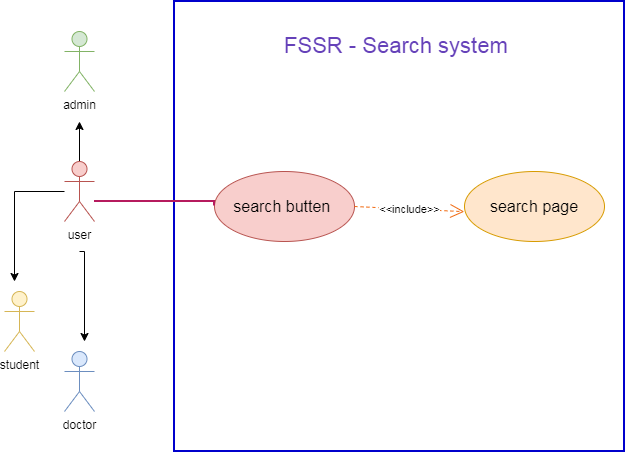

The diagram above was exported from draw.io. Its source (the exported page's mxGraphModel, read from the mxfile embedded in the PNG):
<mxGraphModel dx="860" dy="489" grid="1" gridSize="10" guides="1" tooltips="1" connect="1" arrows="1" fold="1" page="1" pageScale="1" pageWidth="850" pageHeight="1100" math="0" shadow="0">
  <root>
    <mxCell id="0" />
    <mxCell id="1" parent="0" />
    <mxCell id="8TBERRSBovs4XVofDSqb-1" parent="1" style="shape=umlActor;verticalLabelPosition=bottom;verticalAlign=top;html=1;outlineConnect=0;fillColor=#d5e8d4;strokeColor=#82b366;" value="admin" vertex="1">
      <mxGeometry height="60" width="30" x="90" y="60" as="geometry" />
    </mxCell>
    <mxCell id="8TBERRSBovs4XVofDSqb-2" parent="1" style="shape=umlActor;verticalLabelPosition=bottom;verticalAlign=top;html=1;outlineConnect=0;fillColor=#dae8fc;strokeColor=#6c8ebf;" value="doctor" vertex="1">
      <mxGeometry height="60" width="30" x="90" y="380" as="geometry" />
    </mxCell>
    <mxCell id="8TBERRSBovs4XVofDSqb-3" parent="1" style="shape=umlActor;verticalLabelPosition=bottom;verticalAlign=top;html=1;outlineConnect=0;fillColor=#fff2cc;strokeColor=#d6b656;" value="student" vertex="1">
      <mxGeometry height="60" width="30" x="30" y="320" as="geometry" />
    </mxCell>
    <mxCell id="8TBERRSBovs4XVofDSqb-6" edge="1" parent="1" style="edgeStyle=orthogonalEdgeStyle;rounded=0;orthogonalLoop=1;jettySize=auto;html=1;" value="">
      <mxGeometry relative="1" as="geometry">
        <Array as="points">
          <mxPoint x="110" y="280" />
        </Array>
        <mxPoint x="105" y="280" as="sourcePoint" />
        <mxPoint x="110" y="370" as="targetPoint" />
      </mxGeometry>
    </mxCell>
    <mxCell id="8TBERRSBovs4XVofDSqb-8" edge="1" parent="1" source="8TBERRSBovs4XVofDSqb-4" style="edgeStyle=orthogonalEdgeStyle;rounded=0;orthogonalLoop=1;jettySize=auto;html=1;">
      <mxGeometry relative="1" as="geometry">
        <mxPoint x="40" y="310" as="targetPoint" />
      </mxGeometry>
    </mxCell>
    <mxCell id="8TBERRSBovs4XVofDSqb-9" edge="1" parent="1" source="8TBERRSBovs4XVofDSqb-4" style="edgeStyle=orthogonalEdgeStyle;rounded=0;orthogonalLoop=1;jettySize=auto;html=1;">
      <mxGeometry relative="1" as="geometry">
        <mxPoint x="105" y="150" as="targetPoint" />
      </mxGeometry>
    </mxCell>
    <mxCell id="8TBERRSBovs4XVofDSqb-4" parent="1" style="shape=umlActor;verticalLabelPosition=bottom;verticalAlign=top;html=1;outlineConnect=0;fillColor=#f8cecc;strokeColor=#b85450;" value="user" vertex="1">
      <mxGeometry height="60" width="30" x="90" y="190" as="geometry" />
    </mxCell>
    <mxCell id="8TBERRSBovs4XVofDSqb-10" parent="1" style="whiteSpace=wrap;html=1;aspect=fixed;strokeColor=#0000CC;strokeWidth=2;" value="" vertex="1">
      <mxGeometry height="450" width="450" x="200" y="30" as="geometry" />
    </mxCell>
    <mxCell id="8TBERRSBovs4XVofDSqb-11" parent="1" style="text;html=1;whiteSpace=wrap;strokeColor=none;fillColor=none;align=center;verticalAlign=middle;rounded=0;" value="&lt;font style=&quot;font-size: 22px; color: rgb(101, 65, 185);&quot;&gt;FSSR - Search system&amp;nbsp;&lt;/font&gt;" vertex="1">
      <mxGeometry height="30" width="350" x="250" y="60" as="geometry" />
    </mxCell>
    <mxCell id="8TBERRSBovs4XVofDSqb-12" parent="1" style="ellipse;whiteSpace=wrap;html=1;fillColor=#f8cecc;strokeColor=#b85450;" value="&lt;font style=&quot;font-size: 16px;&quot;&gt;search butten&amp;nbsp;&lt;/font&gt;" vertex="1">
      <mxGeometry height="70" width="140" x="240" y="200" as="geometry" />
    </mxCell>
    <mxCell id="8TBERRSBovs4XVofDSqb-13" parent="1" style="ellipse;whiteSpace=wrap;html=1;fillColor=#ffe6cc;strokeColor=#d79b00;" value="&lt;font style=&quot;font-size: 16px;&quot;&gt;search page&lt;/font&gt;" vertex="1">
      <mxGeometry height="70" width="140" x="490" y="200" as="geometry" />
    </mxCell>
    <mxCell id="8TBERRSBovs4XVofDSqb-14" edge="1" parent="1" source="8TBERRSBovs4XVofDSqb-12" style="endArrow=open;endSize=12;dashed=1;html=1;rounded=0;exitX=1;exitY=0.5;exitDx=0;exitDy=0;entryX=0.644;entryY=0.467;entryDx=0;entryDy=0;entryPerimeter=0;strokeColor=light-dark(#f0690f, #ededed);" target="8TBERRSBovs4XVofDSqb-10" value="&amp;lt;&amp;lt;include&amp;gt;&amp;gt;">
      <mxGeometry relative="1" width="160" as="geometry">
        <mxPoint x="310" y="234.5" as="sourcePoint" />
        <mxPoint x="470" y="234.5" as="targetPoint" />
      </mxGeometry>
    </mxCell>
    <mxCell id="8TBERRSBovs4XVofDSqb-16" edge="1" parent="1" source="8TBERRSBovs4XVofDSqb-4" style="endArrow=none;html=1;edgeStyle=orthogonalEdgeStyle;rounded=0;strokeColor=light-dark(#b61b5e, #ededed);strokeWidth=2;" value="">
      <mxGeometry relative="1" as="geometry">
        <Array as="points">
          <mxPoint x="240" y="230" />
        </Array>
        <mxPoint x="130" y="230" as="sourcePoint" />
        <mxPoint x="240" y="234.5" as="targetPoint" />
      </mxGeometry>
    </mxCell>
  </root>
</mxGraphModel>